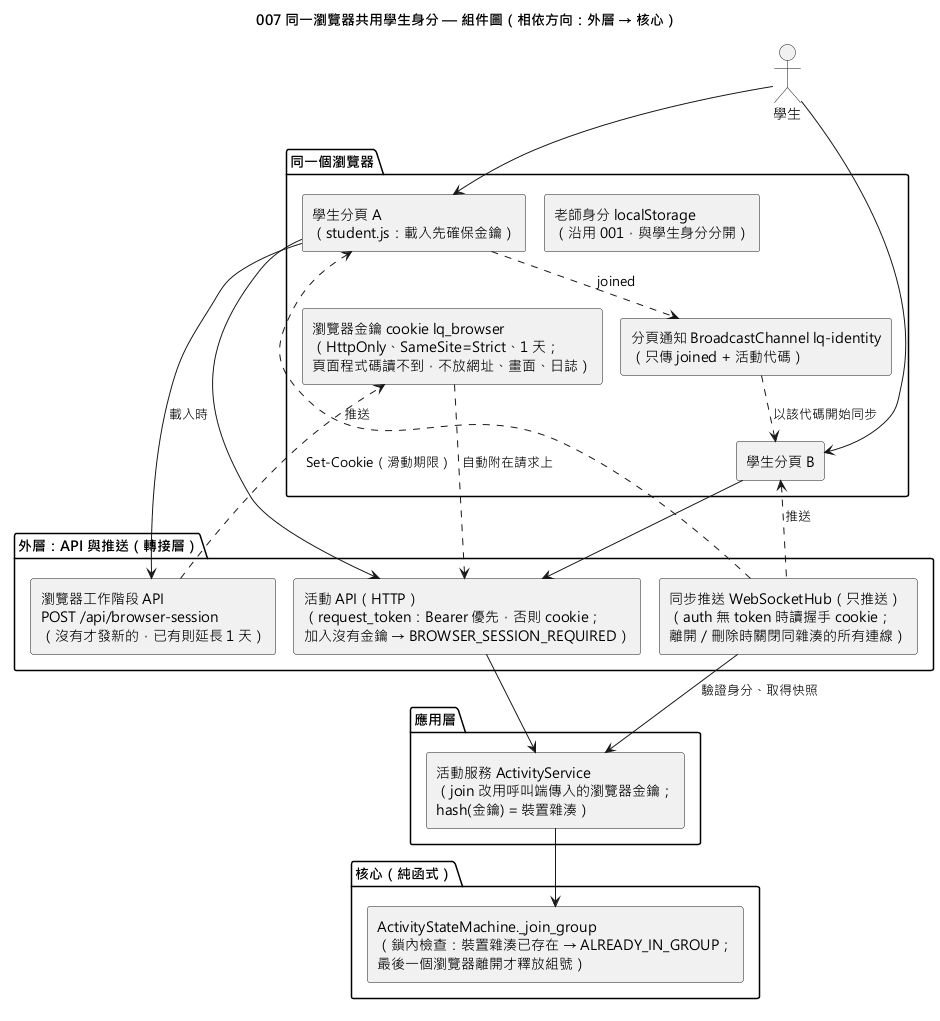

The diagram above was rendered by PlantUML. Its source (embedded in the PNG):
@startuml 007-browser-identity-sync-component
!pragma layout smetana
skinparam defaultFontName "Microsoft JhengHei"
skinparam componentStyle rectangle
title 007 同一瀏覽器共用學生身分 — 組件圖（相依方向：外層 → 核心）

actor "學生" as Student

package "同一個瀏覽器" {
  [學生分頁 A\n（student.js：載入先確保金鑰）] as TabA
  [學生分頁 B] as TabB
  [瀏覽器金鑰 cookie lq_browser\n（HttpOnly、SameSite=Strict、1 天；\n頁面程式碼讀不到，不放網址、畫面、日誌）] as Store
  [分頁通知 BroadcastChannel lq-identity\n（只傳 joined + 活動代碼）] as TabBus
  [老師身分 localStorage\n（沿用 001，與學生身分分開）] as TeacherStore
}

package "外層：API 與推送（轉接層）" {
  [瀏覽器工作階段 API\nPOST /api/browser-session\n（沒有才發新的，已有則延長 1 天）] as SessionApi
  [活動 API（HTTP）\n（request_token：Bearer 優先，否則 cookie；\n加入沒有金鑰 → BROWSER_SESSION_REQUIRED）] as Api
  [同步推送 WebSocketHub（只推送）\n（auth 無 token 時讀握手 cookie；\n離開／刪除時關閉同雜湊的所有連線）] as Sync
}

package "應用層" {
  [活動服務 ActivityService\n（join 改用呼叫端傳入的瀏覽器金鑰；\nhash(金鑰) = 裝置雜湊）] as Service
}

package "核心（純函式）" {
  [ActivityStateMachine._join_group\n（鎖內檢查：裝置雜湊已存在 → ALREADY_IN_GROUP；\n最後一個瀏覽器離開才釋放組號）] as Rules
}

Student --> TabA
Student --> TabB
TabA --> SessionApi : 載入時
SessionApi ..> Store : Set-Cookie（滑動期限）
Store ..> Api : 自動附在請求上
TabA --> Api
TabB --> Api
TabA ..> TabBus : joined
TabBus ..> TabB : 以該代碼開始同步
TabA <.. Sync : 推送
TabB <.. Sync : 推送
Api --> Service
Sync --> Service : 驗證身分、取得快照
Service --> Rules
TeacherStore -[hidden]- Store
@enduml